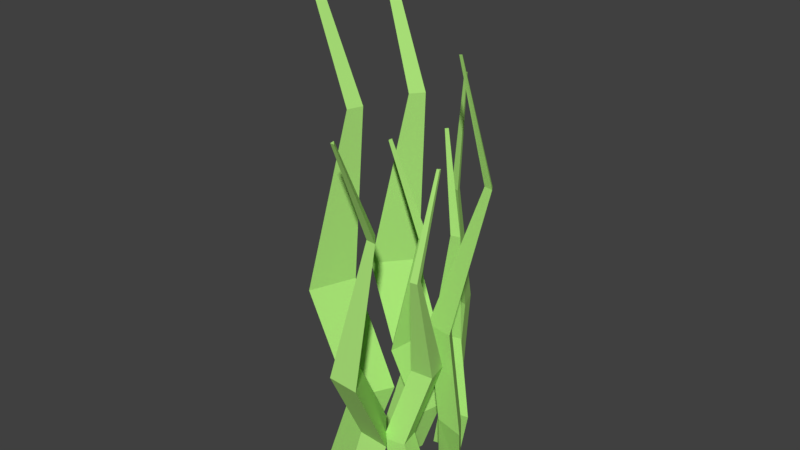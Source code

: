 # Source: Herbe_001.blend  (saved by Blender 2.78.0; exported with 4.5.12 LTS)
import bpy
from mathutils import Matrix  # noqa: F401  (used for matrix-valued properties, if any)

bpy.ops.wm.read_factory_settings(use_empty=True)
scene = bpy.context.scene
scene.name = 'Scene'

# ---- collections
col_collection_1 = bpy.data.collections.new('Collection 1'); scene.collection.children.link(col_collection_1)

# ---- materials (node trees are filled in below, after node groups)
mat_vertclair_005 = bpy.data.materials.new('VertClair.005')
mat_vertclair_005.alpha_threshold = 0.0
mat_vertclair_005.use_transparent_shadow = False
mat_vertclair_005.diffuse_color = (0.4245, 0.8, 0.1988, 1.0)
mat_vertclair_005.roughness = 0.5
mat_vertclair_005.specular_intensity = 0.0

# ---- material node trees

# ---- world
world_world = bpy.data.worlds.new('World'); scene.world = world_world
world_world.color = (0.05088, 0.05088, 0.05088)
world_world.use_sun_shadow = False
world_world.sun_shadow_jitter_overblur = 0.0
world_world.cycles.sampling_method = 'MANUAL'

# ---- meshes
me_plane_024 = bpy.data.meshes.new('Plane.024')
me_plane_024.from_pydata([(-0.2454, 0.1533, 1.211e-08), (-0.3422, 0.05171, 1.211e-08), (-0.3422, 0.1533, 1.211e-08), (-0.3934, 0.09602, 1.595), (-0.3934, 0.109, 1.595), (-0.2784, 0.1531, 0.605), (-0.2649, 0.05186, 0.2515), (-0.3804, 0.05186, 0.5977), (-0.3805, 0.1536, 0.5967), (-0.2323, 0.1185, 1.154), (-0.1596, 0.1533, 0.2499), (-0.2653, 0.1533, 0.2506), (-0.2651, 0.1188, 1.152), (-0.381, 0.109, 1.599), (-0.2652, 0.08624, 1.152), (0.01929, -0.1871, 1.304e-08), (0.1495, -0.33, 1.304e-08), (0.009927, -0.3202, 1.304e-08), (0.08367, -0.3961, 2.2), (0.06589, -0.3949, 2.2), (0.01637, -0.2325, 0.8354), (0.1568, -0.2237, 0.3483), (0.1456, -0.3826, 0.8253), (0.005813, -0.3728, 0.824), (0.06832, -0.1724, 1.592), (0.02759, -0.06911, 0.3461), (0.01736, -0.2145, 0.3471), (0.06476, -0.2176, 1.59), (0.06708, -0.3779, 2.206), (0.1095, -0.2209, 1.589), (-0.07823, 0.1949, 1.211e-08), (-0.1009, 0.06991, 1.211e-08), (-0.1515, 0.1467, 1.211e-08), (-0.1617, 0.07792, 1.444), (-0.1682, 0.08771, 1.444), (-0.1031, 0.1783, 0.5475), (-0.04251, 0.1085, 0.2273), (-0.1299, 0.05097, 0.5408), (-0.1806, 0.1279, 0.5399), (-0.05102, 0.1752, 1.044), (-0.01333, 0.2376, 0.2259), (-0.09334, 0.185, 0.2266), (-0.07604, 0.159, 1.043), (-0.1588, 0.09386, 1.448), (-0.0599, 0.1343, 1.042), (0.2303, 0.01562, 1.211e-08), (0.1581, 0.1201, 1.502e-08), (0.2481, 0.1015, 1.211e-08), (0.2068, 0.1574, 1.443), (0.2183, 0.155, 1.443), (0.1797, 0.04495, 0.5509), (0.144, 0.05158, 0.2257), (0.1087, 0.1541, 0.5443), (0.1989, 0.1354, 0.5434), (0.3314, 0.08075, 1.04), (0.2146, -0.06045, 0.2243), (0.234, 0.03333, 0.2249), (0.3377, 0.1099, 1.039), (0.216, 0.1441, 1.446), (0.3089, 0.1159, 1.038), (0.1031, 0.2333, 1.502e-08), (0.03215, 0.1279, 1.502e-08), (0.01667, 0.2185, 1.502e-08), (-0.02033, 0.1596, 1.79), (-0.0223, 0.1712, 1.79), (0.09428, 0.1754, 0.6835), (0.1011, 0.1398, 0.28), (0.01862, 0.06952, 0.6753), (0.003089, 0.1603, 0.6741), (0.00554, 0.3036, 1.29), (0.1797, 0.2464, 0.2782), (0.08526, 0.2302, 0.279), (-0.02387, 0.2989, 1.289), (-0.01127, 0.173, 1.794), (-0.01898, 0.2698, 1.288), (-0.05997, 0.03056, 1.211e-08), (0.04558, -0.04017, 1.211e-08), (-0.04503, -0.05583, 1.211e-08), (0.01395, -0.09271, 1.444), (0.002403, -0.09471, 1.444), (-0.05469, 0.00112, 0.5475), (0.03353, 0.02878, 0.2273), (0.05135, -0.07434, 0.5408), (-0.0394, -0.09004, 0.5399), (-0.03098, 0.04762, 1.044), (-0.07319, 0.1071, 0.2259), (-0.05689, 0.01274, 0.2266), (-0.02615, 0.01822, 1.043), (0.0004976, -0.08369, 1.448), (0.002902, 0.02316, 1.042), (0.2094, -0.1352, 9.408e-09), (0.3924, -0.07289, 9.408e-09), (0.3276, -0.197, 9.408e-09), (0.4267, -0.1597, 1.588), (0.4185, -0.1755, 1.588), (0.2498, -0.156, 0.6028), (0.2979, -0.02376, 0.2513), (0.4391, -0.09748, 0.5955), (0.3742, -0.2217, 0.5945), (0.2155, -0.08439, 1.149), (0.1046, -0.08047, 0.2497), (0.2338, -0.1479, 0.2505), (0.2555, -0.1057, 1.147), (0.4034, -0.1676, 1.591), (0.2764, -0.066, 1.146), (-0.1995, 0.007156, 1.304e-08), (-0.1246, -0.1711, 1.211e-08), (-0.2528, -0.1152, 1.211e-08), (-0.2087, -0.2114, 2.194), (-0.2251, -0.2043, 2.194), (-0.2175, -0.03468, 0.8294), (-0.08217, -0.07334, 0.3422), (-0.1458, -0.2193, 0.8193), (-0.2743, -0.1634, 0.8179), (-0.1484, 0.004582, 1.586), (-0.1523, 0.1155, 0.3401), (-0.2105, -0.01807, 0.341), (-0.1669, -0.03683, 1.583), (-0.2183, -0.1887, 2.199), (-0.1258, -0.05485, 1.583)], [], [(0, 1, 2), (4, 3, 13), (13, 14, 9), (6, 5, 7), (6, 0, 10), (7, 12, 8), (12, 5, 8), (1, 11, 2), (8, 6, 7), (5, 14, 7), (12, 3, 4), (13, 3, 14), (6, 10, 5), (6, 1, 0), (7, 14, 12), (12, 4, 13), (5, 10, 11), (0, 2, 11), (12, 13, 9), (10, 0, 11), (12, 9, 5), (5, 11, 8), (1, 6, 11), (8, 11, 6), (5, 9, 14), (12, 14, 3), (15, 16, 17), (19, 18, 28), (28, 29, 24), (21, 20, 22), (21, 15, 25), (22, 27, 23), (27, 20, 23), (16, 26, 17), (23, 21, 22), (20, 29, 22), (27, 18, 19), (28, 18, 29), (21, 25, 20), (21, 16, 15), (22, 29, 27), (27, 19, 28), (20, 25, 26), (15, 17, 26), (27, 28, 24), (25, 15, 26), (27, 24, 20), (20, 26, 23), (16, 21, 26), (23, 26, 21), (20, 24, 29), (27, 29, 18), (30, 31, 32), (34, 33, 43), (43, 44, 39), (36, 35, 37), (36, 30, 40), (37, 42, 38), (42, 35, 38), (31, 41, 32), (38, 36, 37), (35, 44, 37), (42, 33, 34), (43, 33, 44), (36, 40, 35), (36, 31, 30), (37, 44, 42), (42, 34, 43), (35, 40, 41), (30, 32, 41), (42, 43, 39), (40, 30, 41), (42, 39, 35), (35, 41, 38), (31, 36, 41), (38, 41, 36), (35, 39, 44), (42, 44, 33), (45, 46, 47), (49, 48, 58), (58, 59, 54), (51, 50, 52), (51, 45, 55), (52, 57, 53), (57, 50, 53), (46, 56, 47), (53, 51, 52), (50, 59, 52), (57, 48, 49), (58, 48, 59), (51, 55, 50), (51, 46, 45), (52, 59, 57), (57, 49, 58), (50, 55, 56), (45, 47, 56), (57, 58, 54), (55, 45, 56), (57, 54, 50), (50, 56, 53), (46, 51, 56), (53, 56, 51), (50, 54, 59), (57, 59, 48), (60, 61, 62), (64, 63, 73), (73, 74, 69), (66, 65, 67), (66, 60, 70), (67, 72, 68), (72, 65, 68), (61, 71, 62), (68, 66, 67), (65, 74, 67), (72, 63, 64), (73, 63, 74), (66, 70, 65), (66, 61, 60), (67, 74, 72), (72, 64, 73), (65, 70, 71), (60, 62, 71), (72, 73, 69), (70, 60, 71), (72, 69, 65), (65, 71, 68), (61, 66, 71), (68, 71, 66), (65, 69, 74), (72, 74, 63), (75, 76, 77), (79, 78, 88), (88, 89, 84), (81, 80, 82), (81, 75, 85), (82, 87, 83), (87, 80, 83), (76, 86, 77), (83, 81, 82), (80, 89, 82), (87, 78, 79), (88, 78, 89), (81, 85, 80), (81, 76, 75), (82, 89, 87), (87, 79, 88), (80, 85, 86), (75, 77, 86), (87, 88, 84), (85, 75, 86), (87, 84, 80), (80, 86, 83), (76, 81, 86), (83, 86, 81), (80, 84, 89), (87, 89, 78), (90, 91, 92), (94, 93, 103), (103, 104, 99), (96, 95, 97), (96, 90, 100), (97, 102, 98), (102, 95, 98), (91, 101, 92), (98, 96, 97), (95, 104, 97), (102, 93, 94), (103, 93, 104), (96, 100, 95), (96, 91, 90), (97, 104, 102), (102, 94, 103), (95, 100, 101), (90, 92, 101), (102, 103, 99), (100, 90, 101), (102, 99, 95), (95, 101, 98), (91, 96, 101), (98, 101, 96), (95, 99, 104), (102, 104, 93), (105, 106, 107), (109, 108, 118), (118, 119, 114), (111, 110, 112), (111, 105, 115), (112, 117, 113), (117, 110, 113), (106, 116, 107), (113, 111, 112), (110, 119, 112), (117, 108, 109), (118, 108, 119), (111, 115, 110), (111, 106, 105), (112, 119, 117), (117, 109, 118), (110, 115, 116), (105, 107, 116), (117, 118, 114), (115, 105, 116), (117, 114, 110), (110, 116, 113), (106, 111, 116), (113, 116, 111), (110, 114, 119), (117, 119, 108)])
me_plane_024.materials.append(mat_vertclair_005)
me_plane_024.use_remesh_preserve_volume = False
me_plane_024.use_remesh_preserve_attributes = False
me_plane_024.use_mirror_vertex_groups = False
me_plane_024.update()

# ---- objects
ob_herbe_001 = bpy.data.objects.new('Herbe.001', me_plane_024)

# ---- transforms, parenting, visibility, modifiers, constraints
ob_herbe_001.location = (0.0, 0.0, 0.0)
ob_herbe_001.rotation_euler = (0.0, -0.0, -1.16)
ob_herbe_001.scale = (0.6384, 0.6384, 0.6384)
ob_herbe_001.lineart.crease_threshold = 0.0

# ---- collection membership
col_collection_1.objects.link(ob_herbe_001)

# ---- scene / render settings (as saved in the file)
scene.frame_start = 1; scene.frame_end = 250; scene.frame_set(1)
scene.render.engine = 'BLENDER_EEVEE_NEXT'
scene.render.resolution_percentage = 50
scene.render.dither_intensity = 0.0
scene.cycles.use_denoising = False
scene.cycles.samples = 128
scene.cycles.sampling_pattern = 'TABULATED_SOBOL'
scene.cycles.light_sampling_threshold = 0.0
scene.cycles.use_adaptive_sampling = False
scene.cycles.use_light_tree = False
scene.cycles.blur_glossy = 0.0
scene.cycles.sample_clamp_indirect = 0.0
scene.view_settings.view_transform = 'Standard'
bpy.context.view_layer.update()

# ---- added for rendering (the .blend has no active camera and no usable light): camera, sun
cam_auto = bpy.data.cameras.new('AutoCamera')
cam_auto.lens = 50.0
cam_auto.sensor_width = 36.0
cam_auto.clip_end = 1000.0
ob_auto_camera = bpy.data.objects.new('AutoCamera', cam_auto)
scene.collection.objects.link(ob_auto_camera)
ob_auto_camera.location = (1.53026, -1.88695, 1.94516)
ob_auto_camera.rotation_euler = (1.09748, -7.21219e-08, 0.694738)
scene.camera = ob_auto_camera
light_auto_sun = bpy.data.lights.new('AutoSun', 'SUN')
light_auto_sun.energy = 3.0
light_auto_sun.angle = 0.0523599
ob_auto_sun = bpy.data.objects.new('AutoSun', light_auto_sun)
scene.collection.objects.link(ob_auto_sun)
ob_auto_sun.rotation_euler = (0.872665, 0.174533, 0.523599)
bpy.context.view_layer.update()
